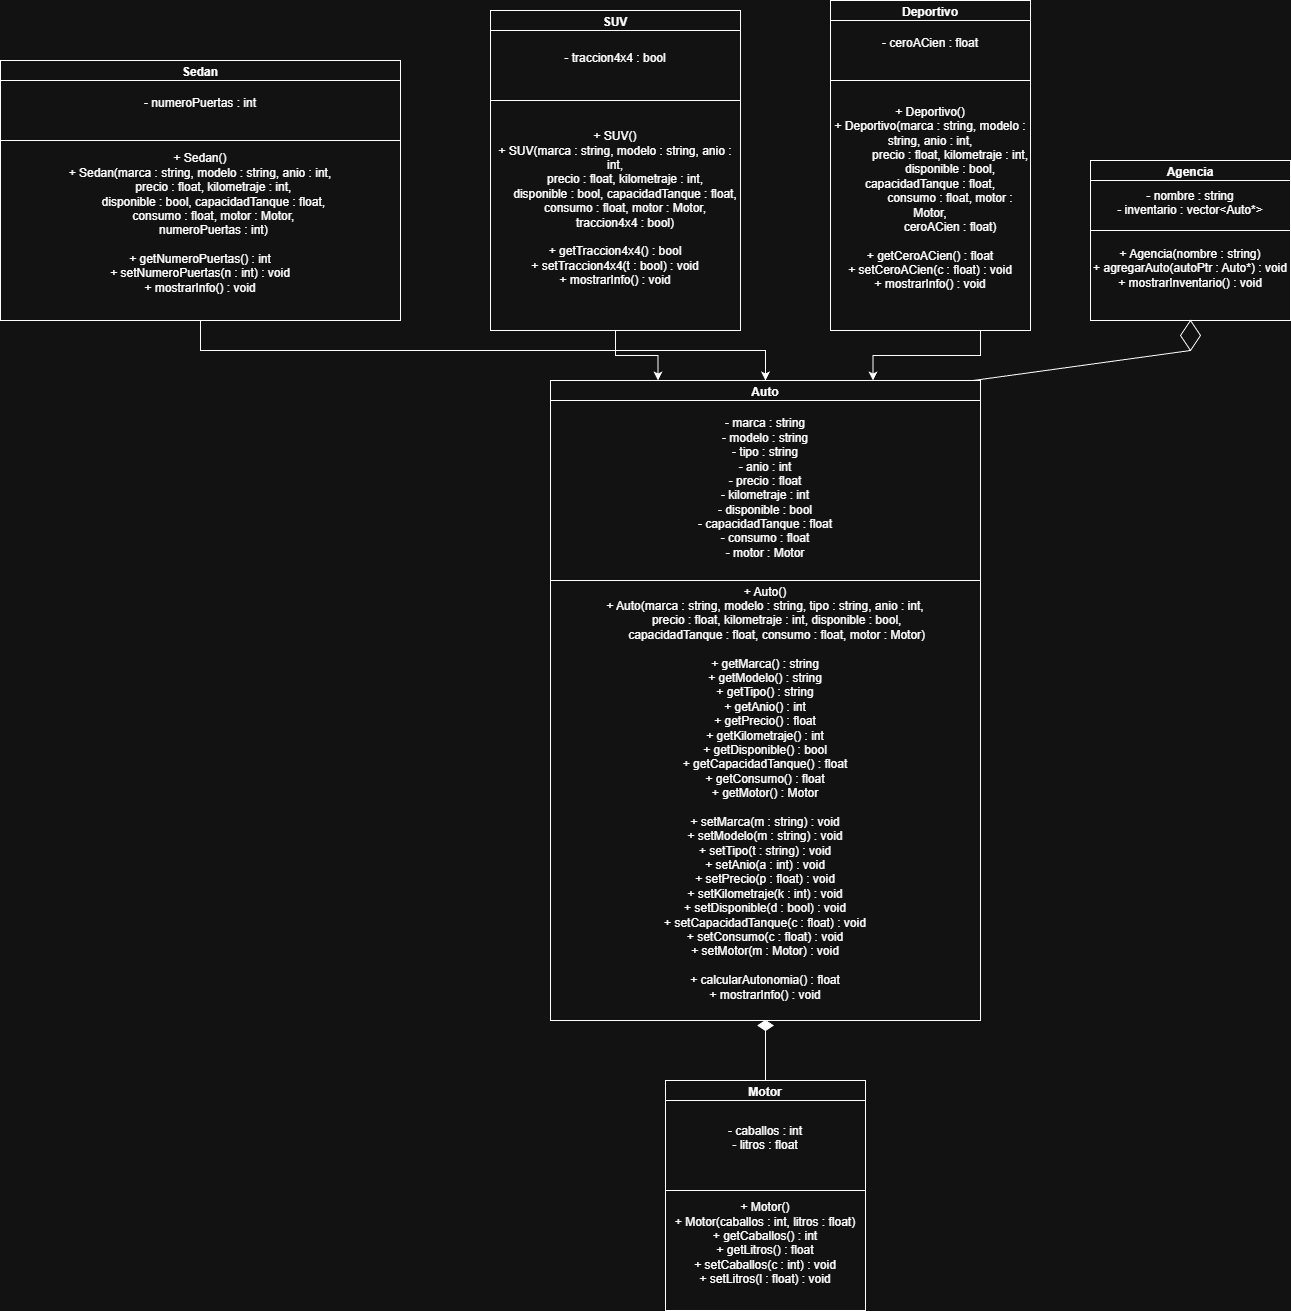

The diagram above was exported from draw.io. Its source (the exported page's mxGraphModel, read from the mxfile embedded in the PNG):
<mxGraphModel dx="1088" dy="1984" grid="1" gridSize="10" guides="1" tooltips="1" connect="1" arrows="1" fold="1" page="1" pageScale="1" pageWidth="980" pageHeight="1390" math="0" shadow="0">
  <root>
    <mxCell id="0" />
    <mxCell id="1" parent="0" />
    <mxCell id="ef56C4-hhdsxXtFZdEzV-8" parent="1" style="swimlane;whiteSpace=wrap;html=1;" value="Auto" vertex="1">
      <mxGeometry height="260" width="430" x="580" y="100" as="geometry" />
    </mxCell>
    <mxCell id="ef56C4-hhdsxXtFZdEzV-9" parent="ef56C4-hhdsxXtFZdEzV-8" style="whiteSpace=wrap;html=1;" value="&lt;div&gt;- marca : string&lt;/div&gt;&lt;div&gt;- modelo : string&lt;/div&gt;&lt;div&gt;- tipo : string&lt;/div&gt;&lt;div&gt;- anio : int&lt;/div&gt;&lt;div&gt;- precio : float&lt;/div&gt;&lt;div&gt;- kilometraje : int&lt;/div&gt;&lt;div&gt;- disponible : bool&lt;/div&gt;&lt;div&gt;- capacidadTanque : float&lt;/div&gt;&lt;div&gt;- consumo : float&lt;/div&gt;&lt;div&gt;- motor : Motor&lt;/div&gt;&lt;div&gt;&lt;br&gt;&lt;/div&gt;" vertex="1">
      <mxGeometry height="190" width="430" y="20" as="geometry" />
    </mxCell>
    <mxCell id="ef56C4-hhdsxXtFZdEzV-12" parent="1" style="whiteSpace=wrap;html=1;" value="&lt;div&gt;+ Auto()&lt;/div&gt;&lt;div&gt;+ Auto(marca : string, modelo : string, tipo : string, anio : int,&lt;/div&gt;&lt;div&gt;&amp;nbsp; &amp;nbsp; &amp;nbsp; &amp;nbsp;precio : float, kilometraje : int, disponible : bool,&lt;/div&gt;&lt;div&gt;&amp;nbsp; &amp;nbsp; &amp;nbsp; &amp;nbsp;capacidadTanque : float, consumo : float, motor : Motor)&lt;/div&gt;&lt;div&gt;&lt;br&gt;&lt;/div&gt;&lt;div&gt;+ getMarca() : string&lt;/div&gt;&lt;div&gt;+ getModelo() : string&lt;/div&gt;&lt;div&gt;+ getTipo() : string&lt;/div&gt;&lt;div&gt;+ getAnio() : int&lt;/div&gt;&lt;div&gt;+ getPrecio() : float&lt;/div&gt;&lt;div&gt;+ getKilometraje() : int&lt;/div&gt;&lt;div&gt;+ getDisponible() : bool&lt;/div&gt;&lt;div&gt;+ getCapacidadTanque() : float&lt;/div&gt;&lt;div&gt;+ getConsumo() : float&lt;/div&gt;&lt;div&gt;+ getMotor() : Motor&lt;/div&gt;&lt;div&gt;&lt;br&gt;&lt;/div&gt;&lt;div&gt;+ setMarca(m : string) : void&lt;/div&gt;&lt;div&gt;+ setModelo(m : string) : void&lt;/div&gt;&lt;div&gt;+ setTipo(t : string) : void&lt;/div&gt;&lt;div&gt;+ setAnio(a : int) : void&lt;/div&gt;&lt;div&gt;+ setPrecio(p : float) : void&lt;/div&gt;&lt;div&gt;+ setKilometraje(k : int) : void&lt;/div&gt;&lt;div&gt;+ setDisponible(d : bool) : void&lt;/div&gt;&lt;div&gt;+ setCapacidadTanque(c : float) : void&lt;/div&gt;&lt;div&gt;+ setConsumo(c : float) : void&lt;/div&gt;&lt;div&gt;+ setMotor(m : Motor) : void&lt;/div&gt;&lt;div&gt;&lt;br&gt;&lt;/div&gt;&lt;div&gt;+ calcularAutonomia() : float&lt;/div&gt;&lt;div&gt;+ mostrarInfo() : void&lt;/div&gt;&lt;div&gt;&lt;br&gt;&lt;/div&gt;" vertex="1">
      <mxGeometry height="440" width="430" x="580" y="300" as="geometry" />
    </mxCell>
    <mxCell id="ef56C4-hhdsxXtFZdEzV-14" parent="1" style="swimlane;whiteSpace=wrap;html=1;" value="Motor" vertex="1">
      <mxGeometry height="230" width="200" x="695" y="800" as="geometry" />
    </mxCell>
    <mxCell id="ef56C4-hhdsxXtFZdEzV-15" parent="ef56C4-hhdsxXtFZdEzV-14" style="whiteSpace=wrap;html=1;" value="&lt;div&gt;- caballos : int&lt;/div&gt;&lt;div&gt;- litros : float&lt;/div&gt;&lt;div&gt;&lt;br&gt;&lt;/div&gt;" vertex="1">
      <mxGeometry height="90" width="200" y="20" as="geometry" />
    </mxCell>
    <mxCell id="ef56C4-hhdsxXtFZdEzV-16" parent="1" style="whiteSpace=wrap;html=1;" value="&lt;div&gt;+ Motor()&lt;/div&gt;&lt;div&gt;+ Motor(caballos : int, litros : float)&lt;/div&gt;&lt;div&gt;+ getCaballos() : int&lt;/div&gt;&lt;div&gt;+ getLitros() : float&lt;/div&gt;&lt;div&gt;+ setCaballos(c : int) : void&lt;/div&gt;&lt;div&gt;+ setLitros(l : float) : void&lt;/div&gt;&lt;div&gt;&lt;br&gt;&lt;/div&gt;" vertex="1">
      <mxGeometry height="120" width="200" x="695" y="910" as="geometry" />
    </mxCell>
    <mxCell id="P4UHGvZBM9bSWh7uI3AV-19" edge="1" parent="1" source="P4UHGvZBM9bSWh7uI3AV-1" style="edgeStyle=orthogonalEdgeStyle;rounded=0;orthogonalLoop=1;jettySize=auto;html=1;exitX=0.5;exitY=1;exitDx=0;exitDy=0;entryX=0.5;entryY=0;entryDx=0;entryDy=0;" target="ef56C4-hhdsxXtFZdEzV-8">
      <mxGeometry relative="1" as="geometry" />
    </mxCell>
    <mxCell id="P4UHGvZBM9bSWh7uI3AV-1" parent="1" style="swimlane;whiteSpace=wrap;html=1;" value="Sedan" vertex="1">
      <mxGeometry height="260" width="400" x="30" y="-220" as="geometry" />
    </mxCell>
    <mxCell id="P4UHGvZBM9bSWh7uI3AV-2" parent="P4UHGvZBM9bSWh7uI3AV-1" style="whiteSpace=wrap;html=1;" value="&lt;div&gt;&lt;div&gt;- numeroPuertas : int&lt;/div&gt;&lt;/div&gt;&lt;div&gt;&lt;br&gt;&lt;/div&gt;" vertex="1">
      <mxGeometry height="60" width="400" y="20" as="geometry" />
    </mxCell>
    <mxCell id="P4UHGvZBM9bSWh7uI3AV-4" parent="P4UHGvZBM9bSWh7uI3AV-1" style="whiteSpace=wrap;html=1;" value="&lt;div&gt;&lt;div&gt;+ Sedan()&lt;/div&gt;&lt;div&gt;+ Sedan(marca : string, modelo : string, anio : int,&lt;/div&gt;&lt;div&gt;&amp;nbsp; &amp;nbsp; &amp;nbsp; &amp;nbsp; precio : float, kilometraje : int,&lt;/div&gt;&lt;div&gt;&amp;nbsp; &amp;nbsp; &amp;nbsp; &amp;nbsp; disponible : bool, capacidadTanque : float,&lt;/div&gt;&lt;div&gt;&amp;nbsp; &amp;nbsp; &amp;nbsp; &amp;nbsp; consumo : float, motor : Motor,&lt;/div&gt;&lt;div&gt;&amp;nbsp; &amp;nbsp; &amp;nbsp; &amp;nbsp; numeroPuertas : int)&lt;/div&gt;&lt;div&gt;&lt;br&gt;&lt;/div&gt;&lt;div&gt;+ getNumeroPuertas() : int&lt;/div&gt;&lt;div&gt;+ setNumeroPuertas(n : int) : void&lt;/div&gt;&lt;div&gt;+ mostrarInfo() : void&lt;/div&gt;&lt;/div&gt;&lt;div&gt;&lt;br&gt;&lt;/div&gt;" vertex="1">
      <mxGeometry height="180" width="400" y="80" as="geometry" />
    </mxCell>
    <mxCell id="P4UHGvZBM9bSWh7uI3AV-20" edge="1" parent="1" source="P4UHGvZBM9bSWh7uI3AV-6" style="edgeStyle=orthogonalEdgeStyle;rounded=0;orthogonalLoop=1;jettySize=auto;html=1;exitX=0.5;exitY=1;exitDx=0;exitDy=0;entryX=0.25;entryY=0;entryDx=0;entryDy=0;" target="ef56C4-hhdsxXtFZdEzV-8">
      <mxGeometry relative="1" as="geometry" />
    </mxCell>
    <mxCell id="P4UHGvZBM9bSWh7uI3AV-6" parent="1" style="swimlane;whiteSpace=wrap;html=1;" value="SUV" vertex="1">
      <mxGeometry height="320" width="250" x="520" y="-270" as="geometry" />
    </mxCell>
    <mxCell id="P4UHGvZBM9bSWh7uI3AV-7" parent="P4UHGvZBM9bSWh7uI3AV-6" style="whiteSpace=wrap;html=1;" value="&lt;div&gt;- traccion4x4 : bool&lt;/div&gt;&lt;div&gt;&lt;br&gt;&lt;/div&gt;" vertex="1">
      <mxGeometry height="70" width="250" y="20" as="geometry" />
    </mxCell>
    <mxCell id="P4UHGvZBM9bSWh7uI3AV-8" parent="1" style="whiteSpace=wrap;html=1;" value="&lt;div&gt;+ SUV()&lt;/div&gt;&lt;div&gt;+ SUV(marca : string, modelo : string, anio : int,&lt;/div&gt;&lt;div&gt;&amp;nbsp; &amp;nbsp; &amp;nbsp; precio : float, kilometraje : int,&lt;/div&gt;&lt;div&gt;&amp;nbsp; &amp;nbsp; &amp;nbsp; disponible : bool, capacidadTanque : float,&lt;/div&gt;&lt;div&gt;&amp;nbsp; &amp;nbsp; &amp;nbsp; consumo : float, motor : Motor,&lt;/div&gt;&lt;div&gt;&amp;nbsp; &amp;nbsp; &amp;nbsp; traccion4x4 : bool)&lt;/div&gt;&lt;div&gt;&lt;br&gt;&lt;/div&gt;&lt;div&gt;+ getTraccion4x4() : bool&lt;/div&gt;&lt;div&gt;+ setTraccion4x4(t : bool) : void&lt;/div&gt;&lt;div&gt;+ mostrarInfo() : void&lt;/div&gt;&lt;div&gt;&lt;br&gt;&lt;/div&gt;" vertex="1">
      <mxGeometry height="230" width="250" x="520" y="-180" as="geometry" />
    </mxCell>
    <mxCell id="P4UHGvZBM9bSWh7uI3AV-21" edge="1" parent="1" source="P4UHGvZBM9bSWh7uI3AV-13" style="edgeStyle=orthogonalEdgeStyle;rounded=0;orthogonalLoop=1;jettySize=auto;html=1;exitX=0.75;exitY=1;exitDx=0;exitDy=0;entryX=0.75;entryY=0;entryDx=0;entryDy=0;" target="ef56C4-hhdsxXtFZdEzV-8">
      <mxGeometry relative="1" as="geometry" />
    </mxCell>
    <mxCell id="P4UHGvZBM9bSWh7uI3AV-13" parent="1" style="swimlane;whiteSpace=wrap;html=1;" value="Deportivo" vertex="1">
      <mxGeometry height="330" width="200" x="860" y="-280" as="geometry" />
    </mxCell>
    <mxCell id="P4UHGvZBM9bSWh7uI3AV-14" parent="P4UHGvZBM9bSWh7uI3AV-13" style="whiteSpace=wrap;html=1;" value="&lt;div&gt;- ceroACien : float&lt;/div&gt;&lt;div&gt;&lt;br&gt;&lt;/div&gt;" vertex="1">
      <mxGeometry height="60" width="200" y="20" as="geometry" />
    </mxCell>
    <mxCell id="P4UHGvZBM9bSWh7uI3AV-15" parent="1" style="whiteSpace=wrap;html=1;" value="&lt;div&gt;+ Deportivo()&lt;/div&gt;&lt;div&gt;+ Deportivo(marca : string, modelo : string, anio : int,&lt;/div&gt;&lt;div&gt;&amp;nbsp; &amp;nbsp; &amp;nbsp; &amp;nbsp; &amp;nbsp; &amp;nbsp; precio : float, kilometraje : int,&lt;/div&gt;&lt;div&gt;&amp;nbsp; &amp;nbsp; &amp;nbsp; &amp;nbsp; &amp;nbsp; &amp;nbsp; disponible : bool, capacidadTanque : float,&lt;/div&gt;&lt;div&gt;&amp;nbsp; &amp;nbsp; &amp;nbsp; &amp;nbsp; &amp;nbsp; &amp;nbsp; consumo : float, motor : Motor,&lt;/div&gt;&lt;div&gt;&amp;nbsp; &amp;nbsp; &amp;nbsp; &amp;nbsp; &amp;nbsp; &amp;nbsp; ceroACien : float)&lt;/div&gt;&lt;div&gt;&lt;br&gt;&lt;/div&gt;&lt;div&gt;+ getCeroACien() : float&lt;/div&gt;&lt;div&gt;+ setCeroACien(c : float) : void&lt;/div&gt;&lt;div&gt;+ mostrarInfo() : void&lt;/div&gt;&lt;div&gt;&lt;br&gt;&lt;/div&gt;" vertex="1">
      <mxGeometry height="250" width="200" x="860" y="-200" as="geometry" />
    </mxCell>
    <mxCell id="P4UHGvZBM9bSWh7uI3AV-23" edge="1" parent="1" source="P4UHGvZBM9bSWh7uI3AV-16" style="edgeStyle=orthogonalEdgeStyle;rounded=0;orthogonalLoop=1;jettySize=auto;html=1;" target="P4UHGvZBM9bSWh7uI3AV-22" value="">
      <mxGeometry relative="1" as="geometry" />
    </mxCell>
    <mxCell id="P4UHGvZBM9bSWh7uI3AV-16" parent="1" style="swimlane;whiteSpace=wrap;html=1;" value="Agencia" vertex="1">
      <mxGeometry height="160" width="200" x="1120" y="-120" as="geometry" />
    </mxCell>
    <mxCell id="P4UHGvZBM9bSWh7uI3AV-17" parent="P4UHGvZBM9bSWh7uI3AV-16" style="whiteSpace=wrap;html=1;" value="&lt;div&gt;- nombre : string&lt;/div&gt;&lt;div&gt;- inventario : vector&amp;lt;Auto*&amp;gt;&lt;/div&gt;&lt;div&gt;&lt;br&gt;&lt;/div&gt;" vertex="1">
      <mxGeometry height="60" width="200" y="20" as="geometry" />
    </mxCell>
    <mxCell id="P4UHGvZBM9bSWh7uI3AV-18" parent="1" style="whiteSpace=wrap;html=1;" value="&lt;div&gt;+ Agencia(nombre : string)&lt;/div&gt;&lt;div&gt;+ agregarAuto(autoPtr : Auto*) : void&lt;/div&gt;&lt;div&gt;+ mostrarInventario() : void&lt;/div&gt;&lt;div&gt;&lt;br&gt;&lt;/div&gt;" vertex="1">
      <mxGeometry height="90" width="200" x="1120" y="-50" as="geometry" />
    </mxCell>
    <mxCell id="P4UHGvZBM9bSWh7uI3AV-22" parent="1" style="rhombus;whiteSpace=wrap;html=1;fontStyle=1;startSize=23;" value="" vertex="1">
      <mxGeometry height="30" width="20" x="1210" y="40" as="geometry" />
    </mxCell>
    <mxCell id="P4UHGvZBM9bSWh7uI3AV-29" parent="1" style="rhombus;whiteSpace=wrap;html=1;strokeColor=light-dark(#000000,#FFFFFF);fillColor=light-dark(#FFFFFF,#FFFFFF);" value="" vertex="1">
      <mxGeometry height="10" width="15" x="787.5" y="740" as="geometry" />
    </mxCell>
    <mxCell id="P4UHGvZBM9bSWh7uI3AV-33" edge="1" parent="1" source="P4UHGvZBM9bSWh7uI3AV-29" style="endArrow=none;html=1;rounded=0;entryX=0.5;entryY=0;entryDx=0;entryDy=0;exitX=0.5;exitY=1;exitDx=0;exitDy=0;" target="ef56C4-hhdsxXtFZdEzV-14" value="">
      <mxGeometry height="50" relative="1" width="50" as="geometry">
        <mxPoint x="795" y="760" as="sourcePoint" />
        <mxPoint x="770" y="830" as="targetPoint" />
      </mxGeometry>
    </mxCell>
    <mxCell id="P4UHGvZBM9bSWh7uI3AV-34" edge="1" parent="1" source="ef56C4-hhdsxXtFZdEzV-8" style="endArrow=none;html=1;rounded=0;entryX=0.5;entryY=1;entryDx=0;entryDy=0;exitX=0.983;exitY=0;exitDx=0;exitDy=0;exitPerimeter=0;" target="P4UHGvZBM9bSWh7uI3AV-22" value="">
      <mxGeometry height="50" relative="1" width="50" as="geometry">
        <mxPoint x="1050" y="10" as="sourcePoint" />
        <mxPoint x="1100" y="-40" as="targetPoint" />
      </mxGeometry>
    </mxCell>
  </root>
</mxGraphModel>